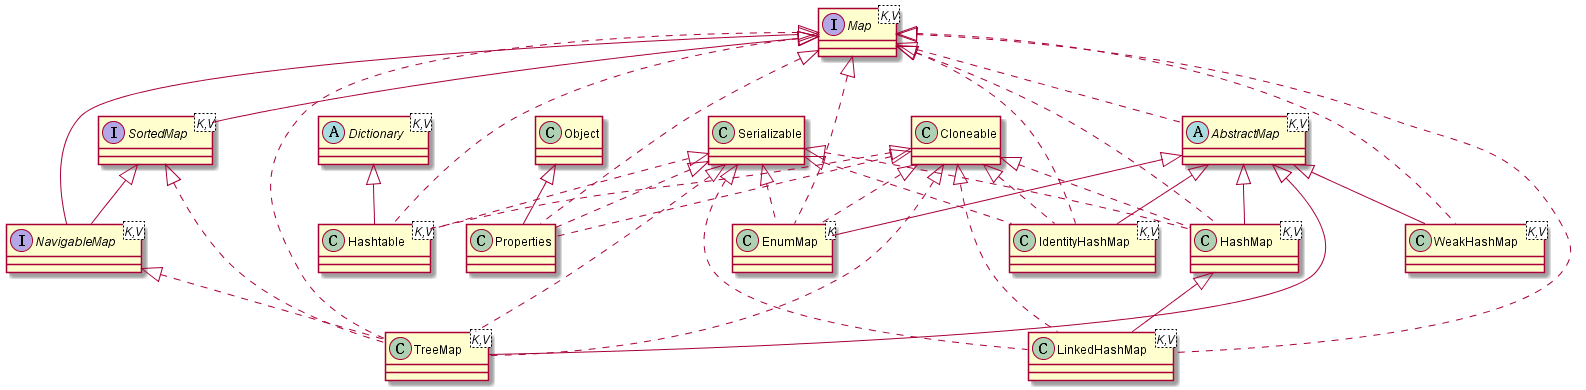

The diagram above was rendered by PlantUML. Its source (embedded in the PNG):
@startuml


abstract Dictionary<K,V> {
}



abstract AbstractMap<K,V> {
}

Map <|.. AbstractMap


class WeakHashMap<K,V> {
}

AbstractMap <|-- WeakHashMap
Map <|.. WeakHashMap


interface Map<K,V> {
}



class Hashtable<K,V> {
}

Dictionary <|-- Hashtable
Serializable <|.. Hashtable
Cloneable <|.. Hashtable
Map <|.. Hashtable


class HashMap<K,V> {
}

AbstractMap <|-- HashMap
Serializable <|.. HashMap
Cloneable <|.. HashMap
Map <|.. HashMap


interface SortedMap<K,V> {
}

Map <|-- SortedMap


class IdentityHashMap<K,V> {
}

AbstractMap <|-- IdentityHashMap
Serializable <|.. IdentityHashMap
Cloneable <|.. IdentityHashMap
Map <|.. IdentityHashMap


class Properties {
}

Object <|-- Properties
Serializable <|.. Properties
Cloneable <|.. Properties
Map <|.. Properties


class TreeMap<K,V> {
}

AbstractMap <|-- TreeMap
Serializable <|.. TreeMap
Cloneable <|.. TreeMap
Map <|.. TreeMap
NavigableMap <|.. TreeMap
SortedMap <|.. TreeMap


class LinkedHashMap<K,V> {
}

HashMap <|-- LinkedHashMap
Serializable <|.. LinkedHashMap
Cloneable <|.. LinkedHashMap
Map <|.. LinkedHashMap


class EnumMap<K> {
}

AbstractMap <|-- EnumMap
Serializable <|.. EnumMap
Cloneable <|.. EnumMap
Map <|.. EnumMap


interface NavigableMap<K,V> {
}

Map <|-- NavigableMap
SortedMap <|-- NavigableMap


@enduml